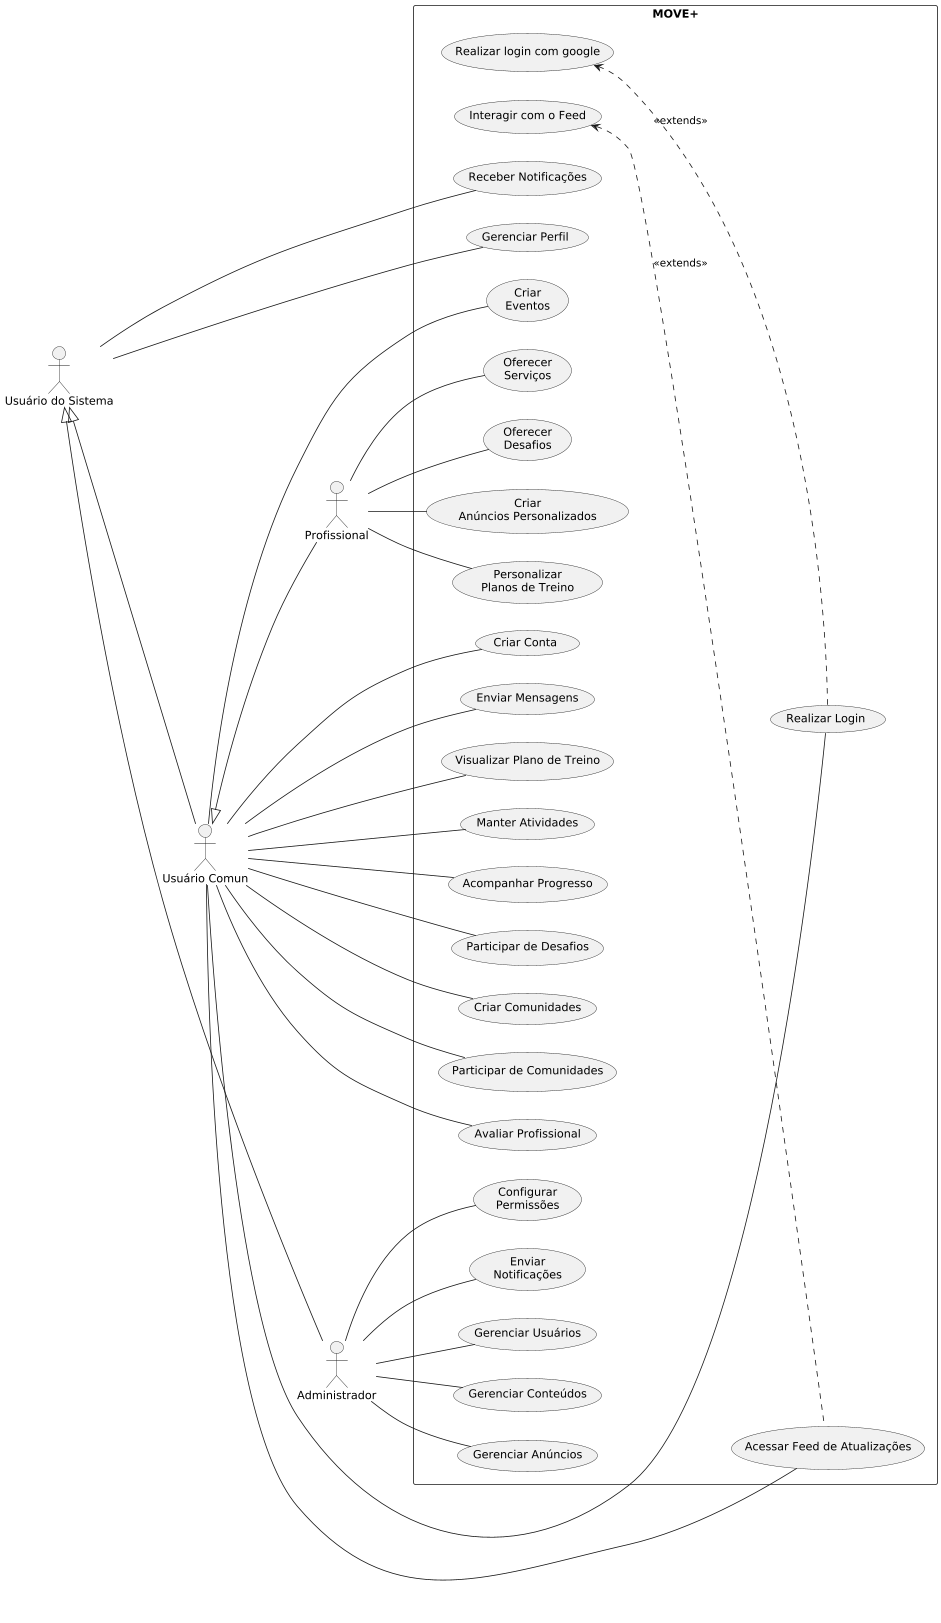

The diagram above was rendered by PlantUML. Its source (embedded in the PNG):
@startuml
scale 0.8

left to right direction
skinparam packageStyle rectangle

actor "Usuário do Sistema" as u
actor "Usuário Comun" as User
actor "Profissional" as Professional
actor "Administrador" as Admin

u <|-- User
User <|-- Professional
u <|-- Admin


rectangle MOVE+ {
    usecase "Receber Notificações" as UC10
    usecase "Gerenciar Perfil" as UC15

    usecase "Realizar Login" as UC2
    usecase "Criar Conta" as UC1
    usecase "Acessar Feed de Atualizações" as UC3
    usecase "Enviar Mensagens" as UC8
    usecase "Visualizar Plano de Treino" as UC4
    usecase "Manter Atividades" as UC5
    usecase "Acompanhar Progresso" as UC6
    usecase "Participar de Desafios" as UC7
    usecase "Criar Comunidades" as UC9
    usecase "Participar de Comunidades" as UC18
    usecase "Avaliar Profissional" as UC11
    usecase "Criar\nEventos" as UC23

    (Personalizar\nPlanos de Treino) as UC19
    (Oferecer\nServiços) as UC20
    (Oferecer\nDesafios) as UC21
    (Criar\nAnúncios Personalizados) as UC22

    usecase "Gerenciar Usuários" as UC12
    usecase "Gerenciar Conteúdos" as UC13
    usecase "Gerenciar Anúncios" as UC14
    (Configurar\nPermissões) as UC24
    (Enviar\nNotificações) as UC27

    usecase "Realizar login com google" as UC16
    usecase "Interagir com o Feed" as UC17
}



u -- UC10
u -- UC15

User -- UC1
User -- UC2
User -- UC3
User -- UC4
User -- UC5
User -- UC6
User -- UC7
User -- UC8
User -- UC9
User -- UC11
User -- UC18
User -- UC23

UC16 <.. UC2 : <<extends>>
UC17 <.. UC3 : <<extends>>

Professional -- UC19
Professional -- UC20
Professional -- UC21
Professional -- UC22

Admin -- UC12
Admin -- UC13
Admin -- UC14
Admin -- UC24
Admin -- UC27
@enduml